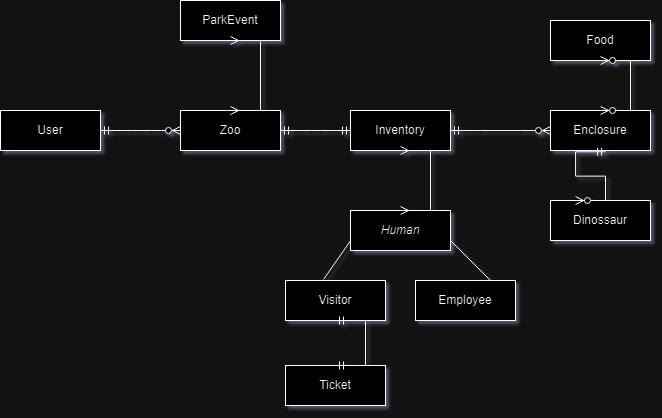

The diagram above was exported from draw.io. Its source (the exported page's mxGraphModel, read from the mxfile embedded in the PNG):
<mxGraphModel dx="1195" dy="648" grid="1" gridSize="10" guides="1" tooltips="1" connect="1" arrows="1" fold="1" page="1" pageScale="1" pageWidth="827" pageHeight="1169" math="0" shadow="0">
  <root>
    <mxCell id="0" />
    <mxCell id="1" parent="0" />
    <mxCell id="EhhQ5LKPI1f-Uw9SYTC1-4" value="Dinossaur" style="whiteSpace=wrap;html=1;align=center;" vertex="1" parent="1">
      <mxGeometry x="640" y="400" width="100" height="40" as="geometry" />
    </mxCell>
    <mxCell id="EhhQ5LKPI1f-Uw9SYTC1-5" value="User" style="whiteSpace=wrap;html=1;align=center;" vertex="1" parent="1">
      <mxGeometry x="90" y="310" width="100" height="40" as="geometry" />
    </mxCell>
    <mxCell id="EhhQ5LKPI1f-Uw9SYTC1-6" value="Zoo" style="whiteSpace=wrap;html=1;align=center;" vertex="1" parent="1">
      <mxGeometry x="270" y="310" width="100" height="40" as="geometry" />
    </mxCell>
    <mxCell id="EhhQ5LKPI1f-Uw9SYTC1-7" value="" style="edgeStyle=entityRelationEdgeStyle;fontSize=12;html=1;endArrow=ERzeroToMany;startArrow=ERmandOne;rounded=0;entryX=0;entryY=0.5;entryDx=0;entryDy=0;exitX=1;exitY=0.5;exitDx=0;exitDy=0;" edge="1" parent="1" source="EhhQ5LKPI1f-Uw9SYTC1-5" target="EhhQ5LKPI1f-Uw9SYTC1-6">
      <mxGeometry width="100" height="100" relative="1" as="geometry">
        <mxPoint x="420" y="230" as="sourcePoint" />
        <mxPoint x="520" y="130" as="targetPoint" />
      </mxGeometry>
    </mxCell>
    <mxCell id="EhhQ5LKPI1f-Uw9SYTC1-8" value="Enclosure" style="whiteSpace=wrap;html=1;align=center;" vertex="1" parent="1">
      <mxGeometry x="640" y="310" width="100" height="40" as="geometry" />
    </mxCell>
    <mxCell id="EhhQ5LKPI1f-Uw9SYTC1-9" value="Food" style="whiteSpace=wrap;html=1;align=center;" vertex="1" parent="1">
      <mxGeometry x="640" y="220" width="100" height="40" as="geometry" />
    </mxCell>
    <mxCell id="EhhQ5LKPI1f-Uw9SYTC1-14" value="&lt;i&gt;Human&lt;/i&gt;" style="whiteSpace=wrap;html=1;align=center;" vertex="1" parent="1">
      <mxGeometry x="440" y="410" width="100" height="40" as="geometry" />
    </mxCell>
    <mxCell id="EhhQ5LKPI1f-Uw9SYTC1-15" value="Visitor" style="whiteSpace=wrap;html=1;align=center;" vertex="1" parent="1">
      <mxGeometry x="375" y="480" width="100" height="40" as="geometry" />
    </mxCell>
    <mxCell id="EhhQ5LKPI1f-Uw9SYTC1-16" value="Employee" style="whiteSpace=wrap;html=1;align=center;" vertex="1" parent="1">
      <mxGeometry x="505" y="480" width="100" height="40" as="geometry" />
    </mxCell>
    <mxCell id="EhhQ5LKPI1f-Uw9SYTC1-17" value="Inventory" style="whiteSpace=wrap;html=1;align=center;" vertex="1" parent="1">
      <mxGeometry x="440" y="310" width="100" height="40" as="geometry" />
    </mxCell>
    <mxCell id="EhhQ5LKPI1f-Uw9SYTC1-18" value="" style="edgeStyle=entityRelationEdgeStyle;fontSize=12;html=1;endArrow=ERmandOne;startArrow=ERmandOne;rounded=0;exitX=1;exitY=0.5;exitDx=0;exitDy=0;entryX=0;entryY=0.5;entryDx=0;entryDy=0;" edge="1" parent="1" source="EhhQ5LKPI1f-Uw9SYTC1-6" target="EhhQ5LKPI1f-Uw9SYTC1-17">
      <mxGeometry width="100" height="100" relative="1" as="geometry">
        <mxPoint x="410" y="310" as="sourcePoint" />
        <mxPoint x="510" y="210" as="targetPoint" />
      </mxGeometry>
    </mxCell>
    <mxCell id="EhhQ5LKPI1f-Uw9SYTC1-19" value="ParkEvent" style="whiteSpace=wrap;html=1;align=center;" vertex="1" parent="1">
      <mxGeometry x="270" y="200" width="100" height="40" as="geometry" />
    </mxCell>
    <mxCell id="EhhQ5LKPI1f-Uw9SYTC1-21" value="" style="edgeStyle=entityRelationEdgeStyle;fontSize=12;html=1;endArrow=ERmany;startArrow=ERmany;rounded=0;exitX=0.5;exitY=0;exitDx=0;exitDy=0;entryX=0.5;entryY=1;entryDx=0;entryDy=0;" edge="1" parent="1" source="EhhQ5LKPI1f-Uw9SYTC1-6" target="EhhQ5LKPI1f-Uw9SYTC1-19">
      <mxGeometry width="100" height="100" relative="1" as="geometry">
        <mxPoint x="330" y="300" as="sourcePoint" />
        <mxPoint x="420" y="190" as="targetPoint" />
        <Array as="points">
          <mxPoint x="320" y="340" />
          <mxPoint x="370" y="190" />
        </Array>
      </mxGeometry>
    </mxCell>
    <mxCell id="EhhQ5LKPI1f-Uw9SYTC1-22" value="Ticket" style="whiteSpace=wrap;html=1;align=center;" vertex="1" parent="1">
      <mxGeometry x="375" y="565" width="100" height="40" as="geometry" />
    </mxCell>
    <mxCell id="EhhQ5LKPI1f-Uw9SYTC1-23" value="" style="edgeStyle=entityRelationEdgeStyle;fontSize=12;html=1;endArrow=ERmany;startArrow=ERmany;rounded=0;entryX=0.5;entryY=1;entryDx=0;entryDy=0;exitX=0.5;exitY=0;exitDx=0;exitDy=0;" edge="1" parent="1" source="EhhQ5LKPI1f-Uw9SYTC1-14" target="EhhQ5LKPI1f-Uw9SYTC1-17">
      <mxGeometry width="100" height="100" relative="1" as="geometry">
        <mxPoint x="490" y="470" as="sourcePoint" />
        <mxPoint x="590" y="370" as="targetPoint" />
      </mxGeometry>
    </mxCell>
    <mxCell id="EhhQ5LKPI1f-Uw9SYTC1-24" value="" style="endArrow=none;html=1;rounded=0;exitX=0.381;exitY=-0.028;exitDx=0;exitDy=0;exitPerimeter=0;" edge="1" parent="1" source="EhhQ5LKPI1f-Uw9SYTC1-15">
      <mxGeometry relative="1" as="geometry">
        <mxPoint x="370" y="440" as="sourcePoint" />
        <mxPoint x="440" y="440.34000000000003" as="targetPoint" />
      </mxGeometry>
    </mxCell>
    <mxCell id="EhhQ5LKPI1f-Uw9SYTC1-25" value="" style="endArrow=none;html=1;rounded=0;entryX=0.75;entryY=0;entryDx=0;entryDy=0;" edge="1" parent="1" target="EhhQ5LKPI1f-Uw9SYTC1-16">
      <mxGeometry relative="1" as="geometry">
        <mxPoint x="540" y="440" as="sourcePoint" />
        <mxPoint x="700" y="440" as="targetPoint" />
      </mxGeometry>
    </mxCell>
    <mxCell id="EhhQ5LKPI1f-Uw9SYTC1-26" value="" style="edgeStyle=entityRelationEdgeStyle;fontSize=12;html=1;endArrow=ERmandOne;startArrow=ERmandOne;rounded=0;entryX=0.5;entryY=1;entryDx=0;entryDy=0;exitX=0.5;exitY=0;exitDx=0;exitDy=0;" edge="1" parent="1" source="EhhQ5LKPI1f-Uw9SYTC1-22" target="EhhQ5LKPI1f-Uw9SYTC1-15">
      <mxGeometry width="100" height="100" relative="1" as="geometry">
        <mxPoint x="260" y="630" as="sourcePoint" />
        <mxPoint x="360" y="530" as="targetPoint" />
      </mxGeometry>
    </mxCell>
    <mxCell id="EhhQ5LKPI1f-Uw9SYTC1-27" value="" style="edgeStyle=entityRelationEdgeStyle;fontSize=12;html=1;endArrow=ERzeroToMany;startArrow=ERmandOne;rounded=0;exitX=1;exitY=0.5;exitDx=0;exitDy=0;entryX=0;entryY=0.5;entryDx=0;entryDy=0;" edge="1" parent="1" source="EhhQ5LKPI1f-Uw9SYTC1-17" target="EhhQ5LKPI1f-Uw9SYTC1-8">
      <mxGeometry width="100" height="100" relative="1" as="geometry">
        <mxPoint x="560" y="280" as="sourcePoint" />
        <mxPoint x="660" y="180" as="targetPoint" />
      </mxGeometry>
    </mxCell>
    <mxCell id="EhhQ5LKPI1f-Uw9SYTC1-28" value="" style="edgeStyle=entityRelationEdgeStyle;fontSize=12;html=1;endArrow=ERzeroToMany;startArrow=ERmandOne;rounded=0;exitX=0.551;exitY=1.032;exitDx=0;exitDy=0;exitPerimeter=0;entryX=0.25;entryY=0;entryDx=0;entryDy=0;" edge="1" parent="1" source="EhhQ5LKPI1f-Uw9SYTC1-8" target="EhhQ5LKPI1f-Uw9SYTC1-4">
      <mxGeometry width="100" height="100" relative="1" as="geometry">
        <mxPoint x="750" y="380" as="sourcePoint" />
        <mxPoint x="850" y="280" as="targetPoint" />
      </mxGeometry>
    </mxCell>
    <mxCell id="EhhQ5LKPI1f-Uw9SYTC1-29" value="" style="edgeStyle=entityRelationEdgeStyle;fontSize=12;html=1;endArrow=ERzeroToMany;endFill=1;startArrow=ERzeroToMany;rounded=0;exitX=0.5;exitY=0;exitDx=0;exitDy=0;entryX=0.5;entryY=1;entryDx=0;entryDy=0;" edge="1" parent="1" source="EhhQ5LKPI1f-Uw9SYTC1-8" target="EhhQ5LKPI1f-Uw9SYTC1-9">
      <mxGeometry width="100" height="100" relative="1" as="geometry">
        <mxPoint x="690" y="290" as="sourcePoint" />
        <mxPoint x="790" y="190" as="targetPoint" />
      </mxGeometry>
    </mxCell>
  </root>
</mxGraphModel>